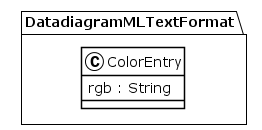

The diagram above was rendered by PlantUML. Its source (embedded in the PNG):
@startuml
!theme plain
package DatadiagramMLTextFormat {
class ColorEntry {
	 rgb : String
}
}
@enduml